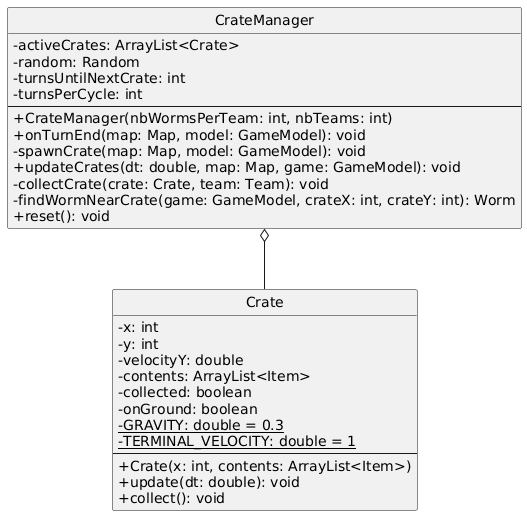

The diagram above was rendered by PlantUML. Its source (embedded in the PNG):
@startuml
skinparam classAttributeIconSize 0
hide circle

class Crate {
  -x: int
  -y: int
  -velocityY: double
  -contents: ArrayList<Item>
  -collected: boolean
  -onGround: boolean
  -{static} GRAVITY: double = 0.3
  -{static} TERMINAL_VELOCITY: double = 1
  --
  +Crate(x: int, contents: ArrayList<Item>)
  +update(dt: double): void
  +collect(): void
}

class CrateManager {
  -activeCrates: ArrayList<Crate>
  -random: Random
  -turnsUntilNextCrate: int
  -turnsPerCycle: int
  --
  +CrateManager(nbWormsPerTeam: int, nbTeams: int)
  +onTurnEnd(map: Map, model: GameModel): void
  -spawnCrate(map: Map, model: GameModel): void
  +updateCrates(dt: double, map: Map, game: GameModel): void
  -collectCrate(crate: Crate, team: Team): void
  -findWormNearCrate(game: GameModel, crateX: int, crateY: int): Worm
  +reset(): void
}

CrateManager o-- Crate
@enduml